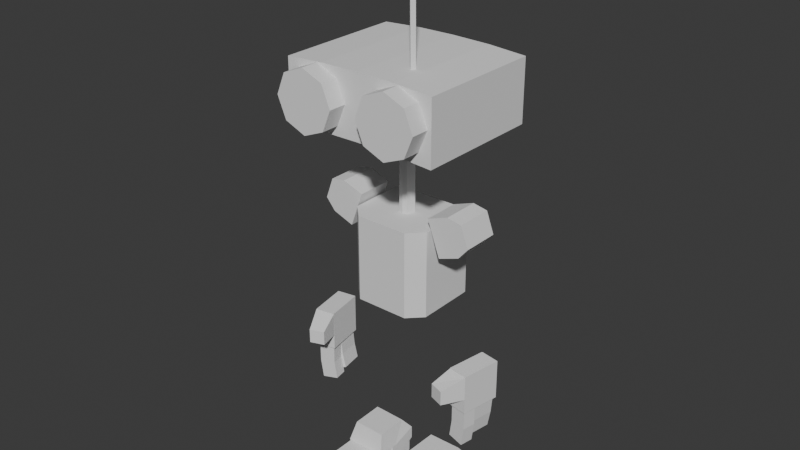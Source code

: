 # Source: roboPlayer.blend  (saved by Blender 4.3.32; exported with 4.5.12 LTS)
import bpy
from mathutils import Matrix  # noqa: F401  (used for matrix-valued properties, if any)

bpy.ops.wm.read_factory_settings(use_empty=True)
scene = bpy.context.scene
scene.name = 'Scene'

# ---- collections
col_collection = bpy.data.collections.new('Collection'); scene.collection.children.link(col_collection)

# ---- world
world_world = bpy.data.worlds.new('World'); scene.world = world_world
world_world.use_nodes = True; world_world.node_tree.nodes.clear()
_N = world_world.node_tree.nodes; _L = world_world.node_tree.links
n0 = _N.new('ShaderNodeOutputWorld'); n0.name = 'World Output'; n0.location = (300, 300)
n1 = _N.new('ShaderNodeBackground'); n1.name = 'Background'; n1.location = (10, 300)
n1.inputs[0].default_value = (0.05088, 0.05088, 0.05088, 1.0)
_L.new(n1.outputs[0], n0.inputs[0])
n0.is_active_output = True
world_world.color = (0.05088, 0.05088, 0.05088)
world_world.sun_shadow_jitter_overblur = 0.0

# ---- meshes
me_cube = bpy.data.meshes.new('Cube')
me_cube.from_pydata([(1.238, 1.022, 0.938), (1.238, 1.022, -0.04848), (1.238, -1.022, 0.938), (1.238, -1.022, -0.04848), (0.0, 1.022, 0.0), (0.0, -1.022, 0.9865), (0.0, -1.022, 0.0), (0.0, 1.022, 0.9865), (0.6192, -1.022, -0.009768), (0.6192, 1.022, 0.9768), (0.6192, 1.022, -0.009768), (0.6192, -1.022, 0.9768), (-1.238, 1.022, 0.938), (-1.238, 1.022, -0.04848), (-1.238, -1.022, 0.938), (-1.238, -1.022, -0.04848), (-0.6192, -1.022, -0.009768), (-0.6192, 1.022, 0.9768), (-0.6192, 1.022, -0.009768), (-0.6192, -1.022, 0.9768), (0.696, -1.021, 0.9653), (1.036, -1.021, 0.8244), (0.696, -1.312, 0.9653), (0.3558, -1.021, 0.8244), (0.2149, -1.021, 0.4842), (0.3558, -1.312, 0.8244), (0.2149, -1.312, 0.4842), (0.3558, -1.312, 0.1441), (0.696, -1.312, 0.003184), (0.3558, -1.021, 0.1441), (0.696, -1.021, 0.003184), (1.036, -1.021, 0.1441), (1.177, -1.021, 0.4842), (1.036, -1.312, 0.1441), (1.177, -1.312, 0.4842), (1.036, -1.312, 0.8244), (-0.696, -1.021, 0.9653), (-1.036, -1.021, 0.8244), (-0.696, -1.312, 0.9653), (-0.3558, -1.021, 0.8244), (-0.2149, -1.021, 0.4842), (-0.3558, -1.312, 0.8244), (-0.2149, -1.312, 0.4842), (-0.3558, -1.312, 0.1441), (-0.696, -1.312, 0.003184), (-0.3558, -1.021, 0.1441), (-0.696, -1.021, 0.003184), (-1.036, -1.021, 0.1441), (-1.177, -1.021, 0.4842), (-1.036, -1.312, 0.1441), (-1.177, -1.312, 0.4842), (-1.036, -1.312, 0.8244), (0.4671, -0.3911, 0.9658), (0.5171, -0.4411, 0.9641), (0.4857, -0.441, 2.965), (0.4171, -0.4411, 0.965), (0.4671, -0.4911, 0.9633), (0.4357, -0.491, 2.964), (0.4857, -0.5409, 2.963), (0.5357, -0.4909, 2.963), (1.238, 0.0, 0.938), (1.238, 5.96e-08, -0.04848), (0.0, 0.0, 0.0), (0.0, 0.0, 0.9865), (0.6192, 0.0, 0.9768), (0.6192, 0.0, -0.009768), (-1.238, 0.0, 0.938), (-1.238, 5.96e-08, -0.04848), (-0.6192, 0.0, 0.9768), (-0.6192, 0.0, -0.009768)], [], [(65, 61, 3, 8), (61, 60, 2, 3), (10, 9, 0, 1), (8, 11, 5, 6), (64, 63, 5, 11), (60, 64, 11, 2), (3, 2, 11, 8), (4, 7, 9, 10), (62, 65, 8, 6), (69, 16, 15, 67), (67, 15, 14, 66), (18, 13, 12, 17), (16, 6, 5, 19), (68, 19, 5, 63), (66, 14, 19, 68), (15, 16, 19, 14), (4, 18, 17, 7), (62, 6, 16, 69), (20, 22, 35, 21), (23, 25, 22, 20), (24, 26, 25, 23), (35, 22, 25, 26, 27, 28, 33, 34), (29, 27, 26, 24), (30, 28, 27, 29), (31, 33, 28, 30), (32, 34, 33, 31), (21, 35, 34, 32), (36, 37, 51, 38), (39, 36, 38, 41), (40, 39, 41, 42), (51, 50, 49, 44, 43, 42, 41, 38), (45, 40, 42, 43), (46, 45, 43, 44), (47, 46, 44, 49), (48, 47, 49, 50), (37, 48, 50, 51), (52, 54, 59, 53), (55, 57, 54, 52), (56, 58, 57, 55), (59, 54, 57, 58), (53, 59, 58, 56), (4, 62, 69, 18), (12, 66, 68, 17), (17, 68, 63, 7), (13, 67, 66, 12), (18, 69, 67, 13), (4, 10, 65, 62), (0, 9, 64, 60), (9, 7, 63, 64), (1, 0, 60, 61), (10, 1, 61, 65)])
_uv = me_cube.uv_layers.new(name='UVMap')
_uv.uv.foreach_set('vector', [0.3386, 0.07136, 0.3386, 0.007585, 0.4439, 0.007585, 0.4439, 0.07136, 0.459, 0.3832, 0.5605, 0.3831, 0.5605, 0.4884, 0.459, 0.4884, 0.01157, 0.4692, 0.1132, 0.4692, 0.1092, 0.533, 0.007585, 0.533, 0.463, 0.07136, 0.5646, 0.07136, 0.5656, 0.1351, 0.464, 0.1351, 0.1128, 0.1989, 0.1128, 0.1351, 0.218, 0.1351, 0.218, 0.1989, 0.113, 0.2627, 0.1128, 0.1989, 0.218, 0.1989, 0.2182, 0.2627, 0.459, 0.007585, 0.5606, 0.007585, 0.5646, 0.07136, 0.463, 0.07136, 0.01258, 0.4054, 0.1142, 0.4054, 0.1132, 0.4692, 0.01157, 0.4692, 0.3386, 0.1351, 0.3386, 0.07136, 0.4439, 0.07136, 0.4439, 0.1351, 0.3386, 0.1989, 0.4439, 0.1989, 0.4439, 0.2627, 0.3386, 0.2627, 0.4439, 0.3832, 0.4439, 0.4884, 0.3425, 0.4884, 0.3425, 0.3831, 0.01157, 0.3416, 0.007585, 0.2779, 0.1092, 0.2779, 0.1132, 0.3416, 0.463, 0.1989, 0.464, 0.1351, 0.5656, 0.1351, 0.5646, 0.1989, 0.1128, 0.07136, 0.218, 0.07136, 0.218, 0.1351, 0.1128, 0.1351, 0.113, 0.007585, 0.2182, 0.007585, 0.218, 0.07136, 0.1128, 0.07136, 0.459, 0.2627, 0.463, 0.1989, 0.5646, 0.1989, 0.5606, 0.2627, 0.01258, 0.4054, 0.01157, 0.3416, 0.1132, 0.3416, 0.1142, 0.4054, 0.3386, 0.1351, 0.4439, 0.1351, 0.4439, 0.1989, 0.3386, 0.1989, 0.8801, 0.6348, 0.9101, 0.6348, 0.9105, 0.6699, 0.8806, 0.6699, 0.8806, 0.5998, 0.9105, 0.5998, 0.9101, 0.6348, 0.8801, 0.6348, 0.944, 0.2235, 0.914, 0.2235, 0.9139, 0.1876, 0.9439, 0.1876, 0.07231, 0.5481, 0.09913, 0.575, 0.09913, 0.6129, 0.07231, 0.6397, 0.0344, 0.6397, 0.007585, 0.6129, 0.007585, 0.575, 0.0344, 0.5481, 0.9439, 0.2576, 0.9139, 0.2576, 0.914, 0.2235, 0.944, 0.2235, 0.9019, 0.3175, 0.9319, 0.3175, 0.9319, 0.3525, 0.9019, 0.3525, 0.9019, 0.2824, 0.9319, 0.2824, 0.9319, 0.3175, 0.9019, 0.3175, 0.9257, 0.6357, 0.9557, 0.6357, 0.9558, 0.6697, 0.9258, 0.6697, 0.9258, 0.5998, 0.9558, 0.5998, 0.9557, 0.6357, 0.9257, 0.6357, 0.8758, 0.8751, 0.8762, 0.8401, 0.9062, 0.8401, 0.9058, 0.8751, 0.8762, 0.9102, 0.8758, 0.8751, 0.9058, 0.8751, 0.9062, 0.9102, 0.9214, 0.876, 0.9215, 0.8401, 0.9515, 0.8401, 0.9514, 0.876, 0.6076, 0.1652, 0.6455, 0.1652, 0.6724, 0.192, 0.6723, 0.23, 0.6455, 0.2568, 0.6076, 0.2568, 0.5808, 0.23, 0.5808, 0.192, 0.9215, 0.91, 0.9214, 0.876, 0.9514, 0.876, 0.9515, 0.91, 0.9019, 0.4027, 0.9019, 0.3677, 0.9319, 0.3677, 0.9319, 0.4027, 0.9019, 0.4377, 0.9019, 0.4027, 0.9319, 0.4027, 0.9319, 0.4377, 0.9578, 0.7909, 0.9577, 0.8249, 0.9277, 0.8249, 0.9278, 0.7909, 0.9577, 0.755, 0.9578, 0.7909, 0.9278, 0.7909, 0.9277, 0.755, 0.7668, 0.2325, 0.7668, 0.02646, 0.7741, 0.02647, 0.7741, 0.2325, 0.77, 0.4884, 0.77, 0.2824, 0.7773, 0.2824, 0.7773, 0.4884, 0.1683, 0.8312, 0.1683, 0.6255, 0.1735, 0.6258, 0.1735, 0.8315, 0.1294, 0.527, 0.1294, 0.5197, 0.1366, 0.5197, 0.1366, 0.527, 0.7892, 0.2325, 0.7892, 0.02648, 0.7965, 0.02646, 0.7965, 0.2324, 0.2333, 0.1351, 0.3386, 0.1351, 0.3386, 0.1989, 0.2333, 0.1989, 0.007743, 0.007585, 0.113, 0.007585, 0.1128, 0.07136, 0.007617, 0.07136, 0.007617, 0.07136, 0.1128, 0.07136, 0.1128, 0.1351, 0.007585, 0.1351, 0.4439, 0.2779, 0.4439, 0.3832, 0.3425, 0.3831, 0.3425, 0.2779, 0.2333, 0.1989, 0.3386, 0.1989, 0.3386, 0.2627, 0.2334, 0.2627, 0.2333, 0.1351, 0.2333, 0.07136, 0.3386, 0.07136, 0.3386, 0.1351, 0.007741, 0.2627, 0.007616, 0.1989, 0.1128, 0.1989, 0.113, 0.2627, 0.007616, 0.1989, 0.007585, 0.1351, 0.1128, 0.1351, 0.1128, 0.1989, 0.459, 0.2779, 0.5605, 0.2779, 0.5605, 0.3831, 0.459, 0.3832, 0.2333, 0.07136, 0.2334, 0.007585, 0.3386, 0.007585, 0.3386, 0.07136])
me_cube.use_mirror_x = True
me_cube.use_mirror_vertex_groups = False
me_cube.update()
me_cube_005 = bpy.data.meshes.new('Cube.005')
me_cube_005.from_pydata([(0.0, 0.1392, 0.0), (0.1141, 0.05629, 0.0), (0.0, 0.1392, 1.418), (-0.1141, 0.05629, 0.0), (-0.1141, 0.05629, 1.418), (-0.07053, -0.07788, 0.0), (-0.07053, -0.07788, 1.418), (0.0, -0.09603, 0.0), (0.07053, -0.07788, 0.0), (0.0, -0.09603, 1.418), (0.07053, -0.07788, 1.418), (0.1141, 0.05629, 1.418)], [], [(0, 2, 11, 1), (0, 3, 4, 2), (3, 5, 6, 4), (5, 7, 9, 6), (8, 10, 9, 7), (1, 11, 10, 8)])
_uv = me_cube_005.uv_layers.new(name='UVMap')
_uv.uv.foreach_set('vector', [0.7925, 0.4284, 0.7925, 0.2824, 0.8069, 0.2824, 0.8069, 0.4284, 0.8142, 0.7458, 0.7997, 0.7458, 0.7997, 0.5998, 0.8142, 0.5998, 0.8359, 0.4284, 0.8221, 0.4281, 0.8221, 0.2824, 0.8359, 0.2827, 0.7846, 0.7458, 0.7773, 0.7458, 0.7773, 0.5998, 0.7846, 0.5998, 0.77, 0.7458, 0.77, 0.5998, 0.7773, 0.5998, 0.7773, 0.7458, 0.8116, 0.1725, 0.8116, 0.02675, 0.8255, 0.02646, 0.8255, 0.1722])
me_cube_005.use_mirror_x = True
me_cube_005.use_mirror_vertex_groups = False
me_cube_005.update()
me_cube_006 = bpy.data.meshes.new('Cube.006')
me_cube_006.from_pydata([(0.65, 0.6754, -0.6918), (0.65, 0.6754, 0.6918), (7.451e-09, 0.6754, -0.6918), (0.65, -0.2713, -0.6918), (0.4267, -0.4946, -0.6918), (0.65, -0.2713, 0.6918), (0.4267, -0.4946, 0.6918), (7.451e-09, -0.4946, 0.6918), (7.451e-09, 0.6754, 0.6918), (7.451e-09, -0.4946, -0.6918), (-0.4267, -0.4946, 0.6918), (-0.65, -0.2713, 0.6918), (-0.4267, -0.4946, -0.6918), (-0.65, -0.2713, -0.6918), (-0.65, 0.6754, -0.6918), (-0.65, 0.6754, 0.6918), (0.8207, -0.2096, 0.3072), (0.8207, 0.3904, 0.3072), (0.6155, -0.2096, 0.8711), (1.16, -0.2096, 0.4307), (1.16, 0.3904, 0.4307), (1.314, -0.2096, 0.6139), (1.314, 0.3904, 0.6139), (1.19, -0.2096, 0.9529), (0.9546, -0.2096, 0.9945), (1.19, 0.3904, 0.9529), (0.9546, 0.3904, 0.9945), (0.6155, 0.3904, 0.8711), (-0.8207, -0.2096, 0.3072), (-0.8207, 0.3904, 0.3072), (-0.6155, -0.2096, 0.8711), (-1.16, -0.2096, 0.4307), (-1.16, 0.3904, 0.4307), (-1.314, -0.2096, 0.6139), (-1.314, 0.3904, 0.6139), (-1.19, -0.2096, 0.9529), (-0.9546, -0.2096, 0.9945), (-1.19, 0.3904, 0.9529), (-0.9546, 0.3904, 0.9945), (-0.6155, 0.3904, 0.8711)], [], [(0, 1, 5, 3), (2, 8, 1, 0), (2, 0, 3, 4, 9), (6, 4, 3, 5), (1, 8, 7, 6, 5), (4, 6, 7, 9), (15, 11, 10, 7, 8), (12, 9, 7, 10), (10, 11, 13, 12), (2, 9, 12, 13, 14), (14, 13, 11, 15), (2, 14, 15, 8), (17, 20, 19, 16), (16, 18, 27, 17), (19, 21, 23, 24, 18, 16), (20, 22, 21, 19), (21, 22, 25, 23), (24, 23, 25, 26), (17, 27, 26, 25, 22, 20), (26, 27, 18, 24), (29, 28, 31, 32), (28, 29, 39, 30), (31, 28, 30, 36, 35, 33), (32, 31, 33, 34), (33, 35, 37, 34), (36, 38, 37, 35), (29, 32, 34, 37, 38, 39), (38, 36, 30, 39)])
_uv = me_cube_006.uv_layers.new(name='UVMap')
_uv.uv.foreach_set('vector', [0.5756, 0.4201, 0.5756, 0.2779, 0.6731, 0.2779, 0.6731, 0.4201, 0.2604, 0.4204, 0.2604, 0.2779, 0.3273, 0.2779, 0.3273, 0.4204, 0.3425, 0.5705, 0.3425, 0.5036, 0.44, 0.5036, 0.463, 0.5266, 0.463, 0.5705, 0.1617, 0.2779, 0.1617, 0.4204, 0.1294, 0.4204, 0.1294, 0.2779, 0.4782, 0.6375, 0.4782, 0.5705, 0.5986, 0.5705, 0.5986, 0.6145, 0.5756, 0.6375, 0.5808, 0.1501, 0.5808, 0.007585, 0.6248, 0.007585, 0.6248, 0.1501, 0.4782, 0.5036, 0.5756, 0.5036, 0.5986, 0.5266, 0.5986, 0.5705, 0.4782, 0.5705, 0.6687, 0.1501, 0.6248, 0.1501, 0.6248, 0.007585, 0.6687, 0.007585, 0.1934, 0.4355, 0.2165, 0.437, 0.2165, 0.5792, 0.1934, 0.5777, 0.3425, 0.5705, 0.463, 0.5705, 0.463, 0.6145, 0.44, 0.6375, 0.3425, 0.6375, 0.314, 0.5792, 0.2165, 0.5792, 0.2165, 0.437, 0.314, 0.437, 0.2604, 0.4204, 0.1934, 0.4204, 0.1934, 0.2779, 0.2604, 0.2779, 0.8406, 0.1089, 0.8756, 0.1088, 0.8756, 0.1706, 0.8406, 0.1707, 0.5101, 0.7962, 0.4535, 0.7961, 0.4535, 0.7343, 0.5101, 0.7344, 0.7177, 0.6616, 0.6964, 0.6493, 0.6964, 0.6121, 0.7177, 0.5998, 0.7549, 0.5998, 0.7549, 0.6616, 0.007585, 0.7366, 0.0254, 0.7366, 0.0254, 0.7984, 0.007585, 0.7984, 0.0254, 0.7984, 0.0254, 0.7366, 0.06107, 0.7366, 0.06107, 0.7984, 0.2177, 0.7524, 0.1934, 0.7525, 0.1934, 0.6907, 0.2177, 0.6906, 0.2678, 0.7524, 0.2678, 0.6906, 0.3049, 0.6906, 0.3263, 0.7029, 0.3263, 0.7401, 0.3049, 0.7524, 0.2177, 0.6906, 0.2526, 0.691, 0.2526, 0.7528, 0.2177, 0.7524, 0.8643, 0.6822, 0.8643, 0.744, 0.8294, 0.744, 0.8294, 0.6822, 0.5253, 0.7962, 0.5253, 0.7344, 0.5819, 0.7343, 0.5819, 0.7961, 0.7335, 0.7386, 0.6964, 0.7386, 0.6964, 0.6768, 0.7335, 0.6768, 0.7549, 0.6891, 0.7549, 0.7262, 0.1297, 0.7366, 0.1297, 0.7984, 0.1119, 0.7984, 0.1119, 0.7366, 0.1119, 0.7984, 0.07624, 0.7984, 0.07624, 0.7366, 0.1119, 0.7366, 0.1492, 0.6099, 0.1492, 0.5481, 0.1735, 0.5483, 0.1735, 0.61, 0.7549, 0.5654, 0.7177, 0.5654, 0.6964, 0.5531, 0.6964, 0.5159, 0.7177, 0.5036, 0.7549, 0.5036, 0.1492, 0.5481, 0.1492, 0.6099, 0.1143, 0.6103, 0.1143, 0.5485])
me_cube_006.use_mirror_x = True
me_cube_006.use_mirror_vertex_groups = False
me_cube_006.update()
me_cube_009 = bpy.data.meshes.new('Cube.009')
me_cube_009.from_pydata([(0.1769, 0.257, -0.3281), (-0.07835, 0.302, -0.3281), (0.1137, -0.1017, -0.3281), (0.1498, 0.2617, -0.5991), (0.09494, 0.2714, -0.8702), (-0.1011, 0.306, -0.5656), (0.08656, -0.09689, -0.5991), (0.03171, -0.08722, -0.8702), (-0.1644, -0.05264, -0.5656), (-0.2149, -0.04374, -0.8031), (-0.1416, -0.05666, -0.3281), (-0.1516, 0.3149, -0.8031), (0.102, -0.3429, -0.32), (-0.2131, -0.2874, -0.32), (0.102, -0.3429, 0.32), (0.2131, 0.2874, -0.32), (-0.102, 0.3429, -0.32), (0.2131, 0.2874, 0.32), (-0.102, 0.3429, 0.32), (-0.2131, -0.2874, 0.32), (0.07689, -0.3103, -0.3221), (-0.1784, -0.2653, -0.3221), (0.1137, -0.1017, -0.3221), (0.0764, -0.3102, -0.6328), (0.03146, -0.3023, -0.9435), (-0.1779, -0.2654, -0.6102), (0.1132, -0.1016, -0.6328), (0.06824, -0.09366, -0.9435), (-0.1411, -0.05674, -0.6102), (-0.1416, -0.05666, -0.3221), (-0.1831, -0.04933, -0.8984), (-0.2199, -0.258, -0.8984), (0.1013, -0.3472, -0.07249), (-0.2139, -0.2916, -0.07249), (0.1013, -0.3472, 0.3107), (-0.07385, -0.6879, -0.0549), (-0.2991, -0.6059, -0.0549), (-0.07385, -0.6879, 0.1751), (-0.2991, -0.6059, 0.1751), (-0.2139, -0.2916, 0.3107)], [], [(1, 0, 3, 5), (10, 2, 0, 1), (0, 2, 6, 3), (5, 3, 4, 11), (3, 6, 7, 4), (2, 10, 8, 6), (6, 8, 9, 7), (8, 5, 11, 9), (10, 1, 5, 8), (9, 11, 4, 7), (13, 16, 15, 12), (12, 14, 19, 13), (15, 17, 14, 12), (16, 18, 17, 15), (18, 19, 14, 17), (13, 19, 18, 16), (20, 21, 25, 23), (21, 20, 22, 29), (22, 20, 23, 26), (23, 25, 31, 24), (26, 23, 24, 27), (29, 22, 26, 28), (28, 26, 27, 30), (21, 29, 28, 25), (25, 28, 30, 31), (31, 30, 27, 24), (33, 32, 35, 36), (32, 33, 39, 34), (32, 34, 37, 35), (35, 37, 38, 36), (34, 39, 38, 37), (39, 33, 36, 38)])
_uv = me_cube_009.uv_layers.new(name='UVMap')
_uv.uv.foreach_set('vector', [0.09961, 0.9018, 0.1256, 0.8978, 0.1271, 0.9258, 0.101, 0.9263, 0.4382, 0.7863, 0.4115, 0.7863, 0.4115, 0.7488, 0.4382, 0.7488, 0.8907, 0.1102, 0.9277, 0.1088, 0.9279, 0.1365, 0.891, 0.1379, 0.101, 0.9263, 0.1271, 0.9258, 0.1258, 0.9542, 0.09961, 0.9513, 0.891, 0.1379, 0.9279, 0.1365, 0.9277, 0.164, 0.8907, 0.1654, 0.1438, 0.8978, 0.1698, 0.9017, 0.1683, 0.9262, 0.1423, 0.9258, 0.1423, 0.9258, 0.1683, 0.9262, 0.1698, 0.9512, 0.1436, 0.9542, 0.6282, 0.4598, 0.6651, 0.46, 0.6656, 0.4848, 0.6287, 0.4846, 0.6282, 0.4353, 0.6651, 0.4355, 0.6651, 0.46, 0.6282, 0.4598, 0.9591, 0.2251, 0.9591, 0.1876, 0.9849, 0.1877, 0.9849, 0.2252, 0.6964, 0.8987, 0.6964, 0.8328, 0.7293, 0.8328, 0.7293, 0.8987, 0.2678, 0.9129, 0.2678, 0.8469, 0.3002, 0.8468, 0.3002, 0.9127, 0.5336, 0.7192, 0.5336, 0.6534, 0.5986, 0.6527, 0.5986, 0.7184, 0.8914, 0.09238, 0.8914, 0.02646, 0.9238, 0.02647, 0.9238, 0.09239, 0.803, 0.8401, 0.803, 0.906, 0.77, 0.906, 0.77, 0.8401, 0.007585, 0.7214, 0.007585, 0.6556, 0.07246, 0.6549, 0.07246, 0.7207, 0.009837, 0.8977, 0.03607, 0.8995, 0.03388, 0.9291, 0.007585, 0.9296, 0.1782, 0.8472, 0.1782, 0.8739, 0.1564, 0.8739, 0.1564, 0.8472, 0.939, 0.02698, 0.9605, 0.02646, 0.9609, 0.0584, 0.9394, 0.05891, 0.007585, 0.9296, 0.03388, 0.9291, 0.03607, 0.959, 0.009902, 0.9619, 0.9394, 0.05891, 0.9609, 0.0584, 0.9605, 0.09003, 0.939, 0.09054, 0.5059, 0.8956, 0.5321, 0.8937, 0.5344, 0.9256, 0.5081, 0.9252, 0.5081, 0.9252, 0.5344, 0.9256, 0.532, 0.9579, 0.5059, 0.9551, 0.9475, 0.3677, 0.969, 0.3677, 0.9686, 0.3973, 0.9471, 0.3973, 0.9471, 0.3973, 0.9686, 0.3973, 0.969, 0.4272, 0.9475, 0.4272, 0.9591, 0.2403, 0.981, 0.2403, 0.981, 0.2666, 0.9591, 0.2666, 0.6138, 0.9437, 0.6466, 0.9407, 0.6384, 0.9793, 0.6138, 0.9772, 0.8025, 0.9606, 0.77, 0.9606, 0.77, 0.9211, 0.8025, 0.9211, 0.3851, 0.9401, 0.3851, 0.9007, 0.4237, 0.9146, 0.4237, 0.9383, 0.4535, 0.9893, 0.4535, 0.9656, 0.4767, 0.9655, 0.4767, 0.9892, 0.2678, 0.928, 0.3006, 0.9309, 0.3006, 0.9648, 0.276, 0.967, 0.9671, 0.685, 0.9671, 0.7244, 0.9347, 0.7232, 0.9347, 0.6995])
me_cube_009.use_mirror_x = True
me_cube_009.use_mirror_vertex_groups = False
me_cube_009.update()
me_cube_012 = bpy.data.meshes.new('Cube.012')
me_cube_012.from_pydata([(-0.336, -0.1402, -0.328), (-0.336, -0.07016, -0.328), (0.336, -0.1402, -0.328), (-0.336, -0.1402, -0.006625), (-0.2702, -0.1459, 0.3235), (-0.336, -0.07016, -0.01252), (0.336, -0.1402, -0.006625), (-0.336, -0.4393, -0.006625), (-0.2736, -0.3442, 0.3235), (0.336, -0.4393, -0.006625), (0.265, -0.3325, 0.3235), (0.2685, -0.1343, 0.3235), (0.2697, -0.06436, 0.3235), (0.2741, 0.191, 0.3235), (-0.269, -0.07603, 0.3235), (0.336, -0.07016, -0.01252), (0.336, -0.07016, -0.328), (0.336, 0.3498, 0.1135), (0.336, 0.3498, -0.09652), (-0.336, 0.3498, 0.1135), (-0.336, 0.3498, -0.09652), (-0.2645, 0.1794, 0.3235), (-0.3112, -0.05988, 0.02308), (0.3112, -0.05988, 0.02308), (-0.3112, -0.05988, -0.3548), (-0.3112, 0.3249, 0.05742), (0.3112, 0.3249, 0.05742), (-0.3112, 0.3186, -0.3548), (0.3112, 0.3186, -0.3548), (0.3112, -0.05988, -0.3548)], [], [(0, 3, 5, 1), (1, 16, 2, 0), (2, 6, 3, 0), (3, 4, 14, 5), (4, 3, 7, 8), (3, 6, 9, 7), (9, 10, 8, 7), (6, 11, 10, 9), (11, 4, 8, 10), (12, 14, 4, 11), (15, 12, 11, 6), (17, 13, 12, 15), (13, 21, 14, 12), (16, 15, 6, 2), (18, 17, 15, 16), (20, 19, 17, 18), (19, 21, 13, 17), (1, 5, 19, 20), (5, 14, 21, 19), (20, 18, 16, 1), (22, 23, 26, 25), (22, 24, 29, 23), (24, 22, 25, 27), (25, 26, 28, 27), (29, 24, 27, 28), (23, 29, 28, 26)])
_uv = me_cube_012.uv_layers.new(name='UVMap')
_uv.uv.foreach_set('vector', [0.1934, 0.6252, 0.2264, 0.6251, 0.2258, 0.6323, 0.1934, 0.6324, 0.3193, 0.6636, 0.3193, 0.5944, 0.3265, 0.5944, 0.3265, 0.6636, 0.05696, 0.8137, 0.09005, 0.8136, 0.09005, 0.8826, 0.05696, 0.8826, 0.2264, 0.6251, 0.2608, 0.6249, 0.2608, 0.6321, 0.2258, 0.6323, 0.2608, 0.6249, 0.2264, 0.6251, 0.2265, 0.5944, 0.2608, 0.6045, 0.8817, 0.8249, 0.8817, 0.7557, 0.9126, 0.7557, 0.9126, 0.8249, 0.007585, 0.8136, 0.04178, 0.8218, 0.04176, 0.877, 0.007585, 0.8826, 0.6468, 0.6501, 0.6812, 0.65, 0.6812, 0.6703, 0.6468, 0.6808, 0.7043, 0.09129, 0.7043, 0.1468, 0.6839, 0.1476, 0.6839, 0.09209, 0.7115, 0.09101, 0.7115, 0.1465, 0.7043, 0.1468, 0.7043, 0.09129, 0.6462, 0.6429, 0.6812, 0.6428, 0.6812, 0.65, 0.6468, 0.6501, 0.6592, 0.5998, 0.6812, 0.6166, 0.6812, 0.6428, 0.6462, 0.6429, 0.7377, 0.08999, 0.7377, 0.1455, 0.7115, 0.1465, 0.7115, 0.09101, 0.6138, 0.6431, 0.6462, 0.6429, 0.6468, 0.6501, 0.6138, 0.6503, 0.6376, 0.5999, 0.6592, 0.5998, 0.6462, 0.6429, 0.6138, 0.6431, 0.1726, 0.5045, 0.151, 0.5045, 0.151, 0.4356, 0.1726, 0.4356, 0.151, 0.5045, 0.1294, 0.4956, 0.1294, 0.4405, 0.151, 0.4356, 0.1934, 0.6324, 0.2258, 0.6323, 0.2387, 0.6753, 0.2171, 0.6754, 0.2258, 0.6323, 0.2608, 0.6321, 0.2608, 0.6584, 0.2387, 0.6753, 0.276, 0.6636, 0.276, 0.5944, 0.3193, 0.5944, 0.3193, 0.6636, 0.1934, 0.832, 0.1934, 0.7679, 0.2331, 0.7679, 0.2331, 0.832, 0.8666, 0.8249, 0.8277, 0.8249, 0.8277, 0.7611, 0.8666, 0.761, 0.8803, 0.7274, 0.8801, 0.6886, 0.9196, 0.685, 0.9192, 0.7274, 0.6964, 0.8176, 0.6964, 0.7538, 0.7388, 0.7537, 0.7388, 0.8176, 0.6528, 0.7804, 0.6528, 0.8445, 0.6138, 0.8445, 0.6138, 0.7804, 0.7278, 0.4464, 0.7278, 0.4852, 0.6889, 0.485, 0.6883, 0.4426])
me_cube_012.use_mirror_x = True
me_cube_012.use_mirror_vertex_groups = False
me_cube_012.update()
me_cube_013 = bpy.data.meshes.new('Cube.013')
me_cube_013.from_pydata([(-0.3112, -2.235e-08, 0.1729), (0.3112, -3.725e-09, 0.1729), (-0.3112, -0.6527, 0.1729), (-0.3112, -2.235e-08, -0.1729), (0.3112, -3.725e-09, -0.1729), (-0.3112, -0.6527, -0.1729), (0.3112, -0.6527, -0.1729), (0.3112, -0.6527, 0.1729)], [], [(0, 1, 4, 3), (0, 2, 7, 1), (2, 0, 3, 5), (3, 4, 6, 5), (7, 2, 5, 6), (1, 7, 6, 4)])
_uv = me_cube_013.uv_layers.new(name='UVMap')
_uv.uv.foreach_set('vector', [0.8511, 0.3463, 0.8511, 0.2824, 0.8867, 0.2824, 0.8867, 0.3463, 0.7524, 0.3602, 0.7524, 0.4274, 0.6883, 0.4274, 0.6883, 0.3602, 0.8649, 0.5998, 0.8649, 0.6668, 0.8294, 0.667, 0.8294, 0.6, 0.6839, 0.007585, 0.748, 0.007585, 0.748, 0.07482, 0.6839, 0.07482, 0.3781, 0.8216, 0.3781, 0.8854, 0.3425, 0.8855, 0.3425, 0.8217, 0.4891, 0.8114, 0.4891, 0.8783, 0.4535, 0.8786, 0.4535, 0.8116])
me_cube_013.use_mirror_x = True
me_cube_013.use_mirror_vertex_groups = False
me_cube_013.update()
me_cube_017 = bpy.data.meshes.new('Cube.017')
me_cube_017.from_pydata([(-0.102, -0.3429, -0.32), (0.2131, -0.2874, -0.32), (-0.102, -0.3429, 0.32), (-0.2131, 0.2874, -0.32), (0.102, 0.3429, -0.32), (-0.2131, 0.2874, 0.32), (0.102, 0.3429, 0.32), (0.2131, -0.2874, 0.32), (-0.1769, 0.257, -0.3281), (0.07835, 0.302, -0.3281), (-0.1137, -0.1017, -0.3281), (-0.1498, 0.2617, -0.5991), (-0.09494, 0.2714, -0.8702), (0.1011, 0.306, -0.5656), (-0.08656, -0.09689, -0.5991), (-0.03171, -0.08722, -0.8702), (0.1644, -0.05264, -0.5656), (0.2149, -0.04374, -0.8031), (0.1416, -0.05666, -0.3281), (0.1516, 0.3149, -0.8031), (-0.07689, -0.3103, -0.3221), (0.1784, -0.2653, -0.3221), (-0.1137, -0.1017, -0.3221), (-0.0764, -0.3102, -0.6328), (-0.03146, -0.3023, -0.9435), (0.1779, -0.2654, -0.6102), (-0.1132, -0.1016, -0.6328), (-0.06824, -0.09366, -0.9435), (0.1411, -0.05674, -0.6102), (0.1416, -0.05666, -0.3221), (0.1831, -0.04933, -0.8984), (0.2199, -0.258, -0.8984), (-0.1013, -0.3472, -0.07249), (0.2139, -0.2916, -0.07249), (-0.1013, -0.3472, 0.3107), (0.07385, -0.6879, -0.0549), (0.2991, -0.6059, -0.0549), (0.07385, -0.6879, 0.1751), (0.2991, -0.6059, 0.1751), (0.2139, -0.2916, 0.3107)], [], [(1, 0, 3, 4), (0, 1, 7, 2), (3, 0, 2, 5), (4, 3, 5, 6), (6, 5, 2, 7), (1, 4, 6, 7), (9, 13, 11, 8), (18, 9, 8, 10), (8, 11, 14, 10), (13, 19, 12, 11), (11, 12, 15, 14), (10, 14, 16, 18), (14, 15, 17, 16), (16, 17, 19, 13), (18, 16, 13, 9), (17, 15, 12, 19), (20, 23, 25, 21), (21, 29, 22, 20), (22, 26, 23, 20), (23, 24, 31, 25), (26, 27, 24, 23), (29, 28, 26, 22), (28, 30, 27, 26), (21, 25, 28, 29), (25, 31, 30, 28), (31, 24, 27, 30), (33, 36, 35, 32), (32, 34, 39, 33), (32, 35, 37, 34), (35, 36, 38, 37), (34, 37, 38, 39), (39, 38, 36, 33)])
_uv = me_cube_017.uv_layers.new(name='UVMap')
_uv.uv.foreach_set('vector', [0.8988, 0.2536, 0.8658, 0.2536, 0.8658, 0.1876, 0.8988, 0.1876, 0.2259, 0.9132, 0.1934, 0.9131, 0.1934, 0.8472, 0.2259, 0.8473, 0.5185, 0.7192, 0.4535, 0.7184, 0.4535, 0.6527, 0.5185, 0.6534, 0.6462, 0.9256, 0.6138, 0.9256, 0.6138, 0.8596, 0.6462, 0.8596, 0.8277, 0.8401, 0.8606, 0.8401, 0.8606, 0.906, 0.8277, 0.906, 0.1525, 0.7214, 0.08763, 0.7207, 0.08763, 0.6549, 0.1525, 0.6556, 0.08444, 0.9018, 0.08302, 0.9263, 0.05696, 0.9258, 0.05845, 0.8978, 0.8758, 0.9628, 0.8758, 0.9253, 0.9025, 0.9253, 0.9025, 0.9628, 0.4907, 0.8951, 0.4905, 0.9228, 0.4535, 0.9214, 0.4538, 0.8937, 0.08302, 0.9263, 0.08444, 0.9513, 0.05828, 0.9542, 0.05696, 0.9258, 0.4905, 0.9228, 0.4907, 0.9503, 0.4538, 0.9489, 0.4535, 0.9214, 0.3685, 0.9007, 0.37, 0.9287, 0.3439, 0.9291, 0.3425, 0.9046, 0.37, 0.9287, 0.3686, 0.9571, 0.3425, 0.9541, 0.3439, 0.9291, 0.613, 0.4598, 0.6125, 0.4846, 0.5756, 0.4848, 0.5761, 0.46, 0.613, 0.4353, 0.613, 0.4598, 0.5761, 0.46, 0.5761, 0.4355, 0.9924, 0.8776, 0.9666, 0.8776, 0.9666, 0.8401, 0.9924, 0.8401, 0.5812, 0.8955, 0.5834, 0.9274, 0.5571, 0.9269, 0.555, 0.8973, 0.9017, 0.4593, 0.9235, 0.4593, 0.9235, 0.486, 0.9017, 0.486, 0.969, 0.2829, 0.9686, 0.3149, 0.9471, 0.3144, 0.9475, 0.2824, 0.5834, 0.9274, 0.5811, 0.9597, 0.555, 0.9568, 0.5571, 0.9269, 0.9686, 0.3149, 0.969, 0.3465, 0.9475, 0.346, 0.9471, 0.3144, 0.957, 0.5055, 0.9548, 0.5351, 0.9285, 0.5355, 0.9308, 0.5036, 0.9548, 0.5351, 0.957, 0.565, 0.9308, 0.5678, 0.9285, 0.5355, 0.9646, 0.1088, 0.965, 0.1384, 0.9435, 0.1385, 0.9431, 0.1089, 0.965, 0.1384, 0.9646, 0.1683, 0.9431, 0.1684, 0.9435, 0.1385, 0.407, 0.9553, 0.407, 0.9816, 0.3851, 0.9816, 0.3851, 0.9553, 0.9799, 0.4454, 0.9799, 0.4789, 0.9553, 0.481, 0.9471, 0.4424, 0.8277, 0.9606, 0.8277, 0.9212, 0.8601, 0.9211, 0.8601, 0.9606, 0.7315, 0.9533, 0.6964, 0.9503, 0.6964, 0.9267, 0.7315, 0.9139, 0.7196, 0.9923, 0.6964, 0.9921, 0.6964, 0.9684, 0.7196, 0.9686, 0.9542, 0.9252, 0.946, 0.9642, 0.9214, 0.962, 0.9214, 0.9281, 0.1934, 0.9284, 0.2257, 0.9429, 0.2257, 0.9665, 0.1934, 0.9678])
me_cube_017.use_mirror_x = True
me_cube_017.use_mirror_vertex_groups = False
me_cube_017.update()
me_cube_021 = bpy.data.meshes.new('Cube.021')
me_cube_021.from_pydata([(0.336, -0.1402, -0.328), (0.336, -0.07016, -0.328), (-0.336, -0.1402, -0.328), (0.336, -0.1402, -0.006625), (0.2702, -0.1459, 0.3235), (0.336, -0.07016, -0.01252), (-0.336, -0.1402, -0.006625), (0.336, -0.4393, -0.006625), (0.2736, -0.3442, 0.3235), (-0.336, -0.4393, -0.006625), (-0.265, -0.3325, 0.3235), (-0.2685, -0.1343, 0.3235), (-0.2697, -0.06436, 0.3235), (-0.2741, 0.191, 0.3235), (0.269, -0.07603, 0.3235), (-0.336, -0.07016, -0.01252), (-0.336, -0.07016, -0.328), (-0.336, 0.3498, 0.1135), (-0.336, 0.3498, -0.09652), (0.336, 0.3498, 0.1135), (0.336, 0.3498, -0.09652), (0.2645, 0.1794, 0.3235), (0.3112, -0.05988, 0.02308), (-0.3112, -0.05988, 0.02308), (0.3112, -0.05988, -0.3548), (0.3112, 0.3249, 0.05742), (-0.3112, 0.3249, 0.05742), (0.3112, 0.3186, -0.3548), (-0.3112, 0.3186, -0.3548), (-0.3112, -0.05988, -0.3548)], [], [(0, 1, 5, 3), (1, 0, 2, 16), (2, 0, 3, 6), (3, 5, 14, 4), (4, 8, 7, 3), (3, 7, 9, 6), (9, 7, 8, 10), (6, 9, 10, 11), (11, 10, 8, 4), (12, 11, 4, 14), (15, 6, 11, 12), (17, 15, 12, 13), (13, 12, 14, 21), (16, 2, 6, 15), (18, 16, 15, 17), (20, 18, 17, 19), (19, 17, 13, 21), (1, 20, 19, 5), (5, 19, 21, 14), (20, 1, 16, 18), (22, 25, 26, 23), (22, 23, 29, 24), (24, 27, 25, 22), (25, 27, 28, 26), (29, 28, 27, 24), (23, 26, 28, 29)])
_uv = me_cube_021.uv_layers.new(name='UVMap')
_uv.uv.foreach_set('vector', [0.6812, 0.5344, 0.6812, 0.5416, 0.6488, 0.5415, 0.6481, 0.5343, 0.621, 0.7652, 0.6138, 0.7652, 0.6138, 0.696, 0.621, 0.696, 0.1383, 0.8137, 0.1383, 0.8826, 0.1052, 0.8826, 0.1052, 0.8136, 0.6481, 0.5343, 0.6488, 0.5415, 0.6138, 0.5413, 0.6138, 0.5341, 0.6138, 0.5341, 0.6138, 0.5137, 0.6481, 0.5036, 0.6481, 0.5343, 0.9133, 0.5728, 0.8825, 0.5728, 0.8825, 0.5036, 0.9133, 0.5036, 0.5892, 0.8114, 0.5892, 0.8803, 0.555, 0.8747, 0.555, 0.8196, 0.3769, 0.703, 0.3769, 0.7337, 0.3425, 0.7232, 0.3425, 0.7028, 0.3759, 0.7501, 0.3963, 0.7509, 0.3963, 0.8064, 0.3759, 0.8056, 0.3688, 0.7499, 0.3759, 0.7501, 0.3759, 0.8056, 0.3688, 0.8053, 0.3775, 0.6958, 0.3769, 0.703, 0.3425, 0.7028, 0.3425, 0.6957, 0.3645, 0.6527, 0.3775, 0.6958, 0.3425, 0.6957, 0.3425, 0.6694, 0.3425, 0.7488, 0.3688, 0.7499, 0.3688, 0.8053, 0.3425, 0.8043, 0.4099, 0.696, 0.4099, 0.7031, 0.3769, 0.703, 0.3775, 0.6958, 0.386, 0.6528, 0.4099, 0.696, 0.3775, 0.6958, 0.3645, 0.6527, 0.77, 0.5725, 0.77, 0.5036, 0.7917, 0.5036, 0.7917, 0.5725, 0.7917, 0.5725, 0.7917, 0.5036, 0.8133, 0.5085, 0.8133, 0.5637, 0.6812, 0.5416, 0.6574, 0.5846, 0.6359, 0.5845, 0.6488, 0.5415, 0.6488, 0.5415, 0.6359, 0.5845, 0.6138, 0.5676, 0.6138, 0.5413, 0.6643, 0.7652, 0.621, 0.7652, 0.621, 0.696, 0.6643, 0.696, 0.3075, 0.8317, 0.2678, 0.8317, 0.2678, 0.7676, 0.3075, 0.7676, 0.8284, 0.5674, 0.8284, 0.5036, 0.8674, 0.5036, 0.8674, 0.5675, 0.8864, 0.486, 0.8475, 0.486, 0.8471, 0.4436, 0.8866, 0.4471, 0.8125, 0.8249, 0.77, 0.8249, 0.77, 0.761, 0.8125, 0.761, 0.8116, 0.1876, 0.8506, 0.1876, 0.8506, 0.2517, 0.8116, 0.2517, 0.7925, 0.4474, 0.8319, 0.4436, 0.8313, 0.486, 0.7925, 0.4862])
me_cube_021.use_mirror_x = True
me_cube_021.use_mirror_vertex_groups = False
me_cube_021.update()
me_cube_022 = bpy.data.meshes.new('Cube.022')
me_cube_022.from_pydata([(0.3112, -2.235e-08, 0.1729), (-0.3112, -3.725e-09, 0.1729), (0.3112, -0.6527, 0.1729), (0.3112, -2.235e-08, -0.1729), (-0.3112, -3.725e-09, -0.1729), (0.3112, -0.6527, -0.1729), (-0.3112, -0.6527, -0.1729), (-0.3112, -0.6527, 0.1729)], [], [(0, 3, 4, 1), (0, 1, 7, 2), (2, 5, 3, 0), (3, 5, 6, 4), (7, 6, 5, 2), (1, 4, 6, 7)])
_uv = me_cube_022.uv_layers.new(name='UVMap')
_uv.uv.foreach_set('vector', [0.8867, 0.4253, 0.8511, 0.4253, 0.8511, 0.3615, 0.8867, 0.3615, 0.6883, 0.2779, 0.7524, 0.2779, 0.7524, 0.3451, 0.6883, 0.3451, 0.8406, 0.02646, 0.8762, 0.02666, 0.8762, 0.09365, 0.8406, 0.09346, 0.7516, 0.1652, 0.7516, 0.2325, 0.6875, 0.2325, 0.6875, 0.1652, 0.3933, 0.8216, 0.4289, 0.8217, 0.4289, 0.8855, 0.3933, 0.8854, 0.5042, 0.8114, 0.5398, 0.8116, 0.5398, 0.8786, 0.5042, 0.8783])
me_cube_022.use_mirror_x = True
me_cube_022.use_mirror_vertex_groups = False
me_cube_022.update()

# ---- objects
ob_head = bpy.data.objects.new('head', me_cube)
ob_neck = bpy.data.objects.new('neck', me_cube_005)
ob_body = bpy.data.objects.new('body', me_cube_006)
ob_lhand = bpy.data.objects.new('lhand', me_cube_009)
ob_lfoot = bpy.data.objects.new('lfoot', me_cube_012)
ob_ltoe = bpy.data.objects.new('ltoe', me_cube_013)
ob_rhand = bpy.data.objects.new('rhand', me_cube_017)
ob_rfoot = bpy.data.objects.new('rfoot', me_cube_021)
ob_rtoe = bpy.data.objects.new('rtoe', me_cube_022)

# ---- transforms, parenting, visibility, modifiers, constraints
ob_head.parent = ob_neck
ob_head.matrix_parent_inverse = Matrix(((1.0, -0.0, -0.0, -0.0), (-0.0, 1.0, 0.0, 0.01921), (-0.0, -0.0, 1.0, -4.667), (-0.0, 0.0, -0.0, 1.0)))
ob_head.location = (0.0, 0.0, 0.0)
ob_head.delta_location = (0.0, -0.02199, 6.078)
ob_head.lock_rotations_4d = False
ob_head.empty_display_type = 'ARROWS'
ob_head.lineart.crease_threshold = 0.0
ob_head.use_mesh_mirror_x = True
ob_neck.parent = ob_body
ob_neck.matrix_parent_inverse = Matrix(((1.0, -0.0, 0.0, 7.451e-09), (-0.0, 1.0, -0.0, 0.09043), (-0.0, 0.0, 1.0, -3.986), (-0.0, 0.0, -0.0, 1.0)))
ob_neck.location = (0.0, 0.0, 0.0)
ob_neck.delta_location = (0.0, -0.01921, 4.667)
ob_neck.lock_rotations_4d = False
ob_neck.empty_display_type = 'ARROWS'
ob_neck.lineart.crease_threshold = 0.0
ob_neck.use_mesh_mirror_x = True
ob_body.location = (0.0, 0.0, 0.0)
ob_body.delta_location = (-7.451e-09, -0.09043, 3.986)
ob_body.lock_rotations_4d = False
ob_body.empty_display_type = 'ARROWS'
ob_body.lineart.crease_threshold = 0.0
ob_body.use_mesh_mirror_x = True
ob_lhand.location = (0.0, 0.0, 0.0)
ob_lhand.delta_location = (1.362, -0.1233, 2.337)
ob_lhand.lock_rotations_4d = False
ob_lhand.empty_display_type = 'ARROWS'
ob_lhand.lineart.crease_threshold = 0.0
ob_lhand.use_mesh_mirror_x = True
ob_lfoot.location = (0.0, 0.0, 0.0)
ob_lfoot.delta_location = (0.5707, 0.06989, 0.3217)
ob_lfoot.lock_rotations_4d = False
ob_lfoot.empty_display_type = 'ARROWS'
ob_lfoot.lineart.crease_threshold = 0.0
ob_lfoot.use_mesh_mirror_x = True
ob_ltoe.parent = ob_lfoot
ob_ltoe.matrix_parent_inverse = Matrix(((1.0, -0.0, 0.0, -0.5707), (-0.0, 1.0, -0.0, -0.06989), (0.0, -0.0, 1.0, -0.3217), (-0.0, 0.0, -0.0, 1.0)))
ob_ltoe.location = (0.0, 0.0, 0.0)
ob_ltoe.delta_location = (0.5707, -0.07027, 0.1399)
ob_ltoe.lock_rotations_4d = False
ob_ltoe.empty_display_type = 'ARROWS'
ob_ltoe.lineart.crease_threshold = 0.0
ob_ltoe.use_mesh_mirror_x = True
ob_rhand.location = (0.0, 0.0, 0.0)
ob_rhand.delta_location = (-1.362, -0.1233, 2.337)
ob_rhand.lock_rotations_4d = False
ob_rhand.empty_display_type = 'ARROWS'
ob_rhand.lineart.crease_threshold = 0.0
ob_rhand.use_mesh_mirror_x = True
ob_rfoot.location = (0.0, 0.0, 0.0)
ob_rfoot.delta_location = (-0.5707, 0.06989, 0.3217)
ob_rfoot.lock_rotations_4d = False
ob_rfoot.empty_display_type = 'ARROWS'
ob_rfoot.lineart.crease_threshold = 0.0
ob_rfoot.use_mesh_mirror_x = True
ob_rtoe.parent = ob_rfoot
ob_rtoe.matrix_parent_inverse = Matrix(((1.0, -0.0, 0.0, 0.5707), (-0.0, 1.0, -0.0, -0.06989), (0.0, 0.0, 1.0, -0.3217), (-0.0, 0.0, -0.0, 1.0)))
ob_rtoe.location = (0.0, 0.0, 0.0)
ob_rtoe.delta_location = (-0.5707, -0.07027, 0.1399)
ob_rtoe.lock_rotations_4d = False
ob_rtoe.empty_display_type = 'ARROWS'
ob_rtoe.lineart.crease_threshold = 0.0
ob_rtoe.use_mesh_mirror_x = True

# ---- collection membership
col_collection.objects.link(ob_head)
col_collection.objects.link(ob_neck)
col_collection.objects.link(ob_body)
col_collection.objects.link(ob_lhand)
col_collection.objects.link(ob_lfoot)
col_collection.objects.link(ob_ltoe)
col_collection.objects.link(ob_rhand)
col_collection.objects.link(ob_rfoot)
col_collection.objects.link(ob_rtoe)

# ---- scene / render settings (as saved in the file)
scene.frame_start = 1; scene.frame_end = 250; scene.frame_set(1)
scene.render.engine = 'CYCLES'
scene.cycles.bake_type = 'DIFFUSE'
bpy.context.view_layer.update()

# ---- added for rendering (the .blend has no active camera and no usable light): camera, sun
cam_auto = bpy.data.cameras.new('AutoCamera')
cam_auto.lens = 50.0
cam_auto.sensor_width = 36.0
cam_auto.clip_end = 1000.0
ob_auto_camera = bpy.data.objects.new('AutoCamera', cam_auto)
scene.collection.objects.link(ob_auto_camera)
ob_auto_camera.location = (9.14729, -11.1438, 11.8228)
ob_auto_camera.rotation_euler = (1.09748, -7.21219e-08, 0.694738)
scene.camera = ob_auto_camera
light_auto_sun = bpy.data.lights.new('AutoSun', 'SUN')
light_auto_sun.energy = 3.0
light_auto_sun.angle = 0.0523599
ob_auto_sun = bpy.data.objects.new('AutoSun', light_auto_sun)
scene.collection.objects.link(ob_auto_sun)
ob_auto_sun.rotation_euler = (0.872665, 0.174533, 0.523599)
bpy.context.view_layer.update()
